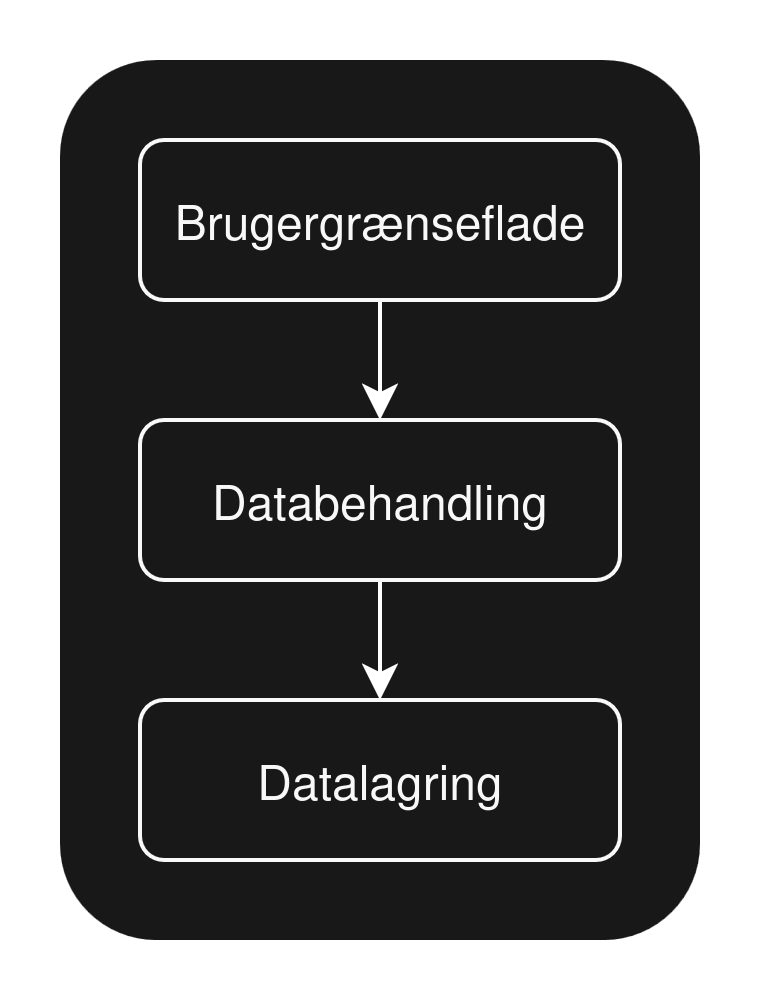

The diagram above was exported from draw.io. Its source (the exported page's mxGraphModel, read from the mxfile embedded in the PNG):
<mxGraphModel dx="748" dy="393" grid="1" gridSize="10" guides="1" tooltips="1" connect="1" arrows="1" fold="1" page="1" pageScale="1" pageWidth="850" pageHeight="1100" math="0" shadow="0">
  <root>
    <mxCell id="0" />
    <mxCell id="1" parent="0" />
    <mxCell id="2" parent="1" style="rounded=1;whiteSpace=wrap;html=1;strokeColor=none;fillColor=light-dark(#FFFFFF,#181818);" value="" vertex="1">
      <mxGeometry height="220" width="160" x="400" y="530" as="geometry" />
    </mxCell>
    <mxCell id="3" edge="1" parent="1" source="4" style="edgeStyle=orthogonalEdgeStyle;rounded=0;orthogonalLoop=1;jettySize=auto;html=1;entryX=0.5;entryY=0;entryDx=0;entryDy=0;" target="6">
      <mxGeometry relative="1" as="geometry" />
    </mxCell>
    <mxCell id="4" parent="1" style="rounded=1;whiteSpace=wrap;html=1;fillColor=light-dark(#FFFFFF,#181818);strokeColor=light-dark(#000000,#F8F8F8);" value="&lt;span style=&quot;color: light-dark(rgb(0, 0, 0), rgb(248, 248, 248));&quot;&gt;Brugergrænseflade&lt;/span&gt;" vertex="1">
      <mxGeometry height="40" width="120" x="420" y="550" as="geometry" />
    </mxCell>
    <mxCell id="5" edge="1" parent="1" source="6" style="edgeStyle=orthogonalEdgeStyle;rounded=0;orthogonalLoop=1;jettySize=auto;html=1;entryX=0.5;entryY=0;entryDx=0;entryDy=0;" target="7">
      <mxGeometry relative="1" as="geometry" />
    </mxCell>
    <mxCell id="6" parent="1" style="rounded=1;whiteSpace=wrap;html=1;fillColor=light-dark(#FFFFFF,#181818);strokeColor=light-dark(#000000,#F8F8F8);" value="&lt;span style=&quot;color: light-dark(rgb(0, 0, 0), rgb(248, 248, 248));&quot;&gt;Databehandling&lt;/span&gt;" vertex="1">
      <mxGeometry height="40" width="120" x="420" y="620" as="geometry" />
    </mxCell>
    <mxCell id="7" parent="1" style="rounded=1;whiteSpace=wrap;html=1;fillColor=light-dark(#FFFFFF,#181818);strokeColor=light-dark(#000000,#F8F8F8);" value="&lt;span style=&quot;color: light-dark(rgb(0, 0, 0), rgb(248, 248, 248));&quot;&gt;Datalagring&lt;/span&gt;" vertex="1">
      <mxGeometry height="40" width="120" x="420" y="690" as="geometry" />
    </mxCell>
  </root>
</mxGraphModel>